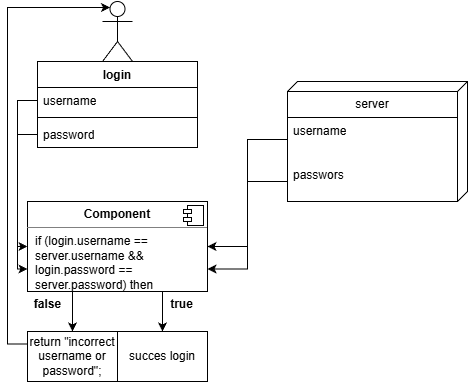

The diagram above was exported from draw.io. Its source (the exported page's mxGraphModel, read from the mxfile embedded in the PNG):
<mxGraphModel dx="1418" dy="786" grid="1" gridSize="10" guides="1" tooltips="1" connect="1" arrows="1" fold="1" page="1" pageScale="1" pageWidth="827" pageHeight="1169" math="0" shadow="0">
  <root>
    <mxCell id="0" />
    <mxCell id="1" parent="0" />
    <mxCell id="KHhakbDd1wvl88MRhwD5-16" parent="1" style="shape=umlActor;verticalLabelPosition=bottom;verticalAlign=top;html=1;" value="Actor" vertex="1">
      <mxGeometry height="60" width="30" x="335" y="60" as="geometry" />
    </mxCell>
    <mxCell id="KHhakbDd1wvl88MRhwD5-17" parent="1" style="verticalAlign=top;align=left;spacingTop=8;spacingLeft=2;spacingRight=12;shape=cube;size=10;direction=south;fontStyle=4;html=1;whiteSpace=wrap;" value="" vertex="1">
      <mxGeometry height="120" width="180" x="520" y="140" as="geometry" />
    </mxCell>
    <mxCell id="KHhakbDd1wvl88MRhwD5-18" parent="1" style="swimlane;fontStyle=1;align=center;verticalAlign=top;childLayout=stackLayout;horizontal=1;startSize=26;horizontalStack=0;resizeParent=1;resizeParentMax=0;resizeLast=0;collapsible=1;marginBottom=0;whiteSpace=wrap;html=1;" value="login" vertex="1">
      <mxGeometry height="86" width="160" x="270" y="120" as="geometry" />
    </mxCell>
    <mxCell id="KHhakbDd1wvl88MRhwD5-19" parent="KHhakbDd1wvl88MRhwD5-18" style="text;strokeColor=none;fillColor=none;align=left;verticalAlign=top;spacingLeft=4;spacingRight=4;overflow=hidden;rotatable=0;points=[[0,0.5],[1,0.5]];portConstraint=eastwest;whiteSpace=wrap;html=1;" value="username" vertex="1">
      <mxGeometry height="26" width="160" y="26" as="geometry" />
    </mxCell>
    <mxCell id="KHhakbDd1wvl88MRhwD5-20" parent="KHhakbDd1wvl88MRhwD5-18" style="line;strokeWidth=1;fillColor=none;align=left;verticalAlign=middle;spacingTop=-1;spacingLeft=3;spacingRight=3;rotatable=0;labelPosition=right;points=[];portConstraint=eastwest;strokeColor=inherit;" value="" vertex="1">
      <mxGeometry height="8" width="160" y="52" as="geometry" />
    </mxCell>
    <mxCell id="KHhakbDd1wvl88MRhwD5-21" parent="KHhakbDd1wvl88MRhwD5-18" style="text;strokeColor=none;fillColor=none;align=left;verticalAlign=top;spacingLeft=4;spacingRight=4;overflow=hidden;rotatable=0;points=[[0,0.5],[1,0.5]];portConstraint=eastwest;whiteSpace=wrap;html=1;" value="password" vertex="1">
      <mxGeometry height="26" width="160" y="60" as="geometry" />
    </mxCell>
    <mxCell id="KHhakbDd1wvl88MRhwD5-22" parent="1" style="swimlane;fontStyle=0;childLayout=stackLayout;horizontal=1;startSize=26;fillColor=none;horizontalStack=0;resizeParent=1;resizeParentMax=0;resizeLast=0;collapsible=1;marginBottom=0;whiteSpace=wrap;html=1;" value="server" vertex="1">
      <mxGeometry height="110" width="170" x="520" y="150" as="geometry" />
    </mxCell>
    <mxCell id="KHhakbDd1wvl88MRhwD5-23" parent="KHhakbDd1wvl88MRhwD5-22" style="text;strokeColor=none;fillColor=none;align=left;verticalAlign=top;spacingLeft=4;spacingRight=4;overflow=hidden;rotatable=0;points=[[0,0.5],[1,0.5]];portConstraint=eastwest;whiteSpace=wrap;html=1;" value="username" vertex="1">
      <mxGeometry height="44" width="170" y="26" as="geometry" />
    </mxCell>
    <mxCell id="KHhakbDd1wvl88MRhwD5-24" parent="KHhakbDd1wvl88MRhwD5-22" style="text;strokeColor=none;fillColor=none;align=left;verticalAlign=top;spacingLeft=4;spacingRight=4;overflow=hidden;rotatable=0;points=[[0,0.5],[1,0.5]];portConstraint=eastwest;whiteSpace=wrap;html=1;" value="passwors" vertex="1">
      <mxGeometry height="40" width="170" y="70" as="geometry" />
    </mxCell>
    <mxCell id="KHhakbDd1wvl88MRhwD5-42" edge="1" parent="1" source="KHhakbDd1wvl88MRhwD5-26" style="edgeStyle=orthogonalEdgeStyle;rounded=0;orthogonalLoop=1;jettySize=auto;html=1;exitX=0.75;exitY=1;exitDx=0;exitDy=0;entryX=0.5;entryY=0;entryDx=0;entryDy=0;" target="KHhakbDd1wvl88MRhwD5-39">
      <mxGeometry relative="1" as="geometry" />
    </mxCell>
    <mxCell id="KHhakbDd1wvl88MRhwD5-43" edge="1" parent="1" source="KHhakbDd1wvl88MRhwD5-26" style="edgeStyle=orthogonalEdgeStyle;rounded=0;orthogonalLoop=1;jettySize=auto;html=1;exitX=0.25;exitY=1;exitDx=0;exitDy=0;entryX=0.5;entryY=0;entryDx=0;entryDy=0;" target="KHhakbDd1wvl88MRhwD5-40">
      <mxGeometry relative="1" as="geometry" />
    </mxCell>
    <mxCell id="KHhakbDd1wvl88MRhwD5-26" parent="1" style="align=left;overflow=fill;html=1;dropTarget=0;whiteSpace=wrap;" value="&lt;p style=&quot;margin:0px;margin-top:6px;text-align:center;&quot;&gt;&lt;b&gt;Component&lt;/b&gt;&lt;/p&gt;&lt;hr size=&quot;1&quot; style=&quot;border-style:solid;&quot;&gt;&lt;p style=&quot;margin:0px;margin-left:8px;&quot;&gt;if (login.username == server.username &amp;amp;&amp;amp; login.password == server.password) then&lt;/p&gt;" vertex="1">
      <mxGeometry height="90" width="180" x="260" y="260" as="geometry" />
    </mxCell>
    <mxCell id="KHhakbDd1wvl88MRhwD5-27" parent="KHhakbDd1wvl88MRhwD5-26" style="shape=component;jettyWidth=8;jettyHeight=4;" value="" vertex="1">
      <mxGeometry height="20" relative="1" width="20" x="1" as="geometry">
        <mxPoint x="-24" y="4" as="offset" />
      </mxGeometry>
    </mxCell>
    <mxCell id="KHhakbDd1wvl88MRhwD5-28" parent="1" style="text;align=center;fontStyle=1;verticalAlign=middle;spacingLeft=3;spacingRight=3;strokeColor=none;rotatable=0;points=[[0,0.5],[1,0.5]];portConstraint=eastwest;html=1;" value="true" vertex="1">
      <mxGeometry height="26" width="80" x="374" y="350" as="geometry" />
    </mxCell>
    <mxCell id="KHhakbDd1wvl88MRhwD5-29" parent="1" style="text;align=center;fontStyle=1;verticalAlign=middle;spacingLeft=3;spacingRight=3;strokeColor=none;rotatable=0;points=[[0,0.5],[1,0.5]];portConstraint=eastwest;html=1;" value="false" vertex="1">
      <mxGeometry height="26" width="80" x="240" y="350" as="geometry" />
    </mxCell>
    <mxCell id="KHhakbDd1wvl88MRhwD5-35" edge="1" parent="1" source="KHhakbDd1wvl88MRhwD5-19" style="edgeStyle=orthogonalEdgeStyle;rounded=0;orthogonalLoop=1;jettySize=auto;html=1;entryX=0;entryY=0.5;entryDx=0;entryDy=0;" target="KHhakbDd1wvl88MRhwD5-26">
      <mxGeometry relative="1" as="geometry" />
    </mxCell>
    <mxCell id="KHhakbDd1wvl88MRhwD5-36" edge="1" parent="1" source="KHhakbDd1wvl88MRhwD5-21" style="edgeStyle=orthogonalEdgeStyle;rounded=0;orthogonalLoop=1;jettySize=auto;html=1;entryX=0;entryY=0.75;entryDx=0;entryDy=0;" target="KHhakbDd1wvl88MRhwD5-26">
      <mxGeometry relative="1" as="geometry" />
    </mxCell>
    <mxCell id="KHhakbDd1wvl88MRhwD5-37" edge="1" parent="1" source="KHhakbDd1wvl88MRhwD5-23" style="edgeStyle=orthogonalEdgeStyle;rounded=0;orthogonalLoop=1;jettySize=auto;html=1;entryX=1;entryY=0.5;entryDx=0;entryDy=0;" target="KHhakbDd1wvl88MRhwD5-26">
      <mxGeometry relative="1" as="geometry" />
    </mxCell>
    <mxCell id="KHhakbDd1wvl88MRhwD5-38" edge="1" parent="1" source="KHhakbDd1wvl88MRhwD5-24" style="edgeStyle=orthogonalEdgeStyle;rounded=0;orthogonalLoop=1;jettySize=auto;html=1;entryX=1;entryY=0.75;entryDx=0;entryDy=0;" target="KHhakbDd1wvl88MRhwD5-26">
      <mxGeometry relative="1" as="geometry" />
    </mxCell>
    <mxCell id="KHhakbDd1wvl88MRhwD5-39" parent="1" style="html=1;whiteSpace=wrap;" value="succes login" vertex="1">
      <mxGeometry height="50" width="90" x="350" y="390" as="geometry" />
    </mxCell>
    <mxCell id="KHhakbDd1wvl88MRhwD5-40" parent="1" style="html=1;whiteSpace=wrap;" value="return &quot;incorrect username or password&quot;;" vertex="1">
      <mxGeometry height="50" width="90" x="260" y="390" as="geometry" />
    </mxCell>
    <mxCell id="KHhakbDd1wvl88MRhwD5-47" edge="1" parent="1" source="KHhakbDd1wvl88MRhwD5-40" style="edgeStyle=orthogonalEdgeStyle;rounded=0;orthogonalLoop=1;jettySize=auto;html=1;exitX=0;exitY=0.25;exitDx=0;exitDy=0;entryX=0.25;entryY=0.1;entryDx=0;entryDy=0;entryPerimeter=0;" target="KHhakbDd1wvl88MRhwD5-16">
      <mxGeometry relative="1" as="geometry">
        <Array as="points">
          <mxPoint x="240" y="403" />
          <mxPoint x="240" y="66" />
        </Array>
        <mxPoint x="260" y="80" as="targetPoint" />
      </mxGeometry>
    </mxCell>
  </root>
</mxGraphModel>